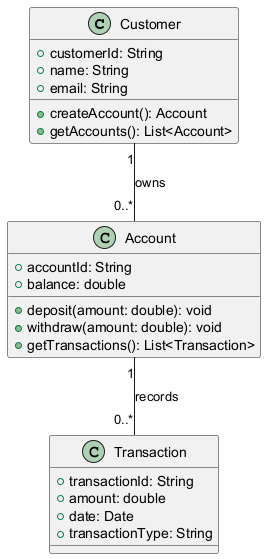

The diagram above was rendered by PlantUML. Its source (embedded in the PNG):
@startuml
class Customer {
    +customerId: String
    +name: String
    +email: String
    +createAccount(): Account
    +getAccounts(): List<Account>
}

class Account {
    +accountId: String
    +balance: double
    +deposit(amount: double): void
    +withdraw(amount: double): void
    +getTransactions(): List<Transaction>
}

class Transaction {
    +transactionId: String
    +amount: double
    +date: Date
    +transactionType: String
}

Customer "1" -- "0..*" Account : owns
Account "1" -- "0..*" Transaction : records
@enduml